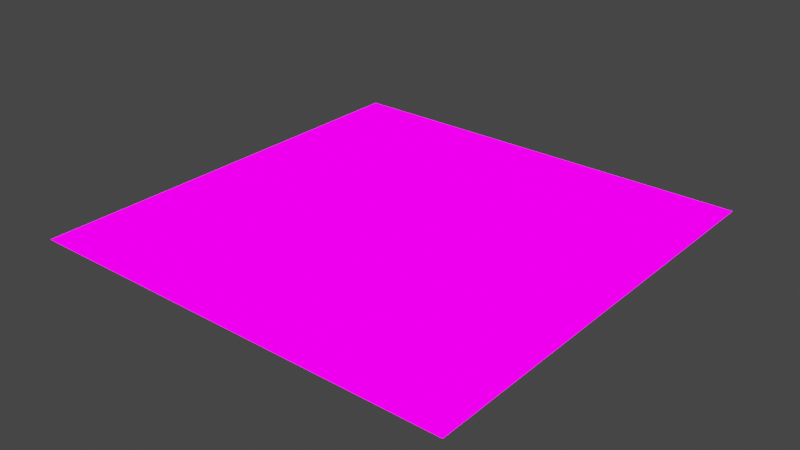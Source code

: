 # Source: brick.blend  (saved by Blender 3.3.6; exported with 4.5.12 LTS)
import bpy
from mathutils import Matrix  # noqa: F401  (used for matrix-valued properties, if any)

bpy.ops.wm.read_factory_settings(use_empty=True)
scene = bpy.context.scene
scene.name = 'Scene'

# ---- collections
col_collection = bpy.data.collections.new('Collection'); scene.collection.children.link(col_collection)

# ---- images (referenced by path relative to the original .blend; pixels are not part of the script)
import os
ASSET_DIR = os.environ.get("B2B_ASSET_DIR", "")  # directory of the original .blend (textures are referenced by path, not embedded)
HERE = os.path.dirname(os.path.abspath(__file__))  # packed textures are extracted next to this script under _unpacked/

def load_image(name, relpath, width, height, colorspace="sRGB"):
    """Load a texture the original file referenced (path relative to the .blend, or extracted next to this script)."""
    p = next((c for c in (os.path.join(HERE, relpath), os.path.join(ASSET_DIR, relpath)) if relpath and os.path.exists(c)), "")
    if p:
        img = bpy.data.images.load(p, check_existing=True)
        img.name = name
    else:  # same state as the original file: an image datablock whose file is absent (Cycles renders it pink)
        img = bpy.data.images.new(name, width, height)
        img.source = "FILE"
        img.filepath = "//" + (relpath or name)
    img.colorspace_settings.name = colorspace
    return img
img_brick_wall_006_diff_1k_jpg = load_image('brick_wall_006_diff_1k.jpg', 'brick_wall_006_diff_1k.jpg', 1024, 1024, 'sRGB')

# ---- materials (node trees are filled in below, after node groups)
mat_material = bpy.data.materials.new('Material')
mat_material.alpha_threshold = 0.0
mat_material.use_transparent_shadow = False
mat_material.roughness = 0.5
mat_material.line_color = (0.0, 0.0, 0.0, 1.0)

# ---- material node trees
mat_material.use_nodes = True; mat_material.node_tree.nodes.clear()
_N = mat_material.node_tree.nodes; _L = mat_material.node_tree.links
n0 = _N.new('ShaderNodeOutputMaterial'); n0.name = 'Material Output'; n0.location = (300, 300)
n1 = _N.new('ShaderNodeBsdfPrincipled'); n1.name = 'Principled BSDF'; n1.location = (10, 300)
n1.distribution = 'GGX'
n1.subsurface_method = 'RANDOM_WALK_SKIN'
n1.inputs[2].default_value = 1.0
n1.inputs[3].default_value = 1.45
n1.inputs[13].default_value = 0.0
n1.inputs[27].default_value = (0.0, 0.0, 0.0, 1.0)
n1.inputs[28].default_value = 1.0
n2 = _N.new('ShaderNodeTexImage'); n2.name = 'Image Texture'; n2.location = (-280, 275)
n2.image = img_brick_wall_006_diff_1k_jpg
_L.new(n1.outputs[0], n0.inputs[0])
_L.new(n2.outputs[0], n1.inputs[0])
n0.is_active_output = True

# ---- world
world_world = bpy.data.worlds.new('World'); scene.world = world_world
world_world.use_nodes = True; world_world.node_tree.nodes.clear()
_N = world_world.node_tree.nodes; _L = world_world.node_tree.links
n0 = _N.new('ShaderNodeOutputWorld'); n0.name = 'World Output'; n0.location = (300, 300)
n1 = _N.new('ShaderNodeBackground'); n1.name = 'Background'; n1.location = (10, 300)
n1.inputs[0].default_value = (0.05088, 0.05088, 0.05088, 1.0)
_L.new(n1.outputs[0], n0.inputs[0])
n0.is_active_output = True
world_world.color = (0.05088, 0.05088, 0.05088)
world_world.use_sun_shadow = False
world_world.sun_shadow_jitter_overblur = 0.0

# ---- lights
light_sun = bpy.data.lights.new('Sun', 'SUN')
light_sun.transmission_factor = 0.0
light_sun.shadow_soft_size = 0.125

# ---- meshes
me_plane = bpy.data.meshes.new('Plane')
me_plane.from_pydata([(-1.0, -1.0, 0.0), (1.0, -1.0, 0.0), (-1.0, 1.0, 0.0), (1.0, 1.0, 0.0)], [], [(0, 1, 3, 2)])
_uv = me_plane.uv_layers.new(name='UVMap')
_uv.uv.foreach_set('vector', [-1.547, -1.547, 2.547, -1.547, 2.547, 2.547, -1.547, 2.547])
me_plane.materials.append(mat_material)
me_plane.update()

# ---- objects
ob_plane = bpy.data.objects.new('Plane', me_plane)
ob_sun = bpy.data.objects.new('Sun', light_sun)

# ---- transforms, parenting, visibility, modifiers, constraints
ob_plane.location = (0.0, 0.0, 0.0)
ob_plane.scale = (10.0, 10.0, 1.0)
ob_sun.location = (0.0, 0.0, 0.0)

# ---- collection membership
col_collection.objects.link(ob_plane)
col_collection.objects.link(ob_sun)

# ---- scene / render settings (as saved in the file)
scene.frame_start = 1; scene.frame_end = 250; scene.frame_set(1)
scene.render.engine = 'BLENDER_EEVEE_NEXT'
scene.cycles.sampling_pattern = 'TABULATED_SOBOL'
scene.cycles.use_light_tree = False
scene.view_settings.view_transform = 'Filmic'
bpy.context.view_layer.update()

# ---- added for rendering (the .blend has no active camera): camera
cam_auto = bpy.data.cameras.new('AutoCamera')
cam_auto.lens = 50.0
cam_auto.sensor_width = 36.0
cam_auto.clip_end = 1000.0
ob_auto_camera = bpy.data.objects.new('AutoCamera', cam_auto)
scene.collection.objects.link(ob_auto_camera)
ob_auto_camera.location = (26.1693, -31.4032, 20.9354)
ob_auto_camera.rotation_euler = (1.09748, -7.21219e-08, 0.694738)
scene.camera = ob_auto_camera
bpy.context.view_layer.update()
